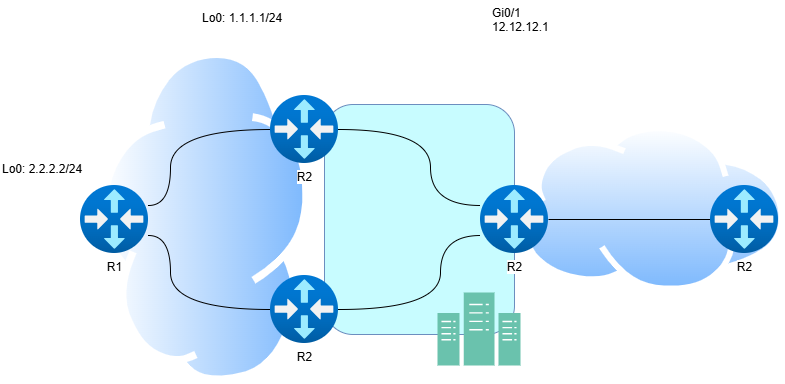

The diagram above was exported from draw.io. Its source (the exported page's mxGraphModel, read from the mxfile embedded in the PNG):
<mxGraphModel dx="1426" dy="777" grid="1" gridSize="10" guides="1" tooltips="1" connect="1" arrows="1" fold="1" page="1" pageScale="1" pageWidth="850" pageHeight="1100" math="0" shadow="0">
  <root>
    <mxCell id="0" />
    <mxCell id="1" parent="0" />
    <mxCell id="pnas-TqpkG-Sh4TOFzOk-18" value="" style="image;aspect=fixed;perimeter=ellipsePerimeter;html=1;align=center;shadow=0;dashed=0;spacingTop=3;image=img/lib/active_directory/internet_cloud.svg;" vertex="1" parent="1">
      <mxGeometry x="530" y="220" width="264.68" height="166.75" as="geometry" />
    </mxCell>
    <mxCell id="pnas-TqpkG-Sh4TOFzOk-16" value="" style="rounded=1;whiteSpace=wrap;html=1;fillColor=#C8FCFF;strokeColor=#6c8ebf;" vertex="1" parent="1">
      <mxGeometry x="334" y="199" width="190" height="230" as="geometry" />
    </mxCell>
    <mxCell id="pnas-TqpkG-Sh4TOFzOk-2" value="" style="image;aspect=fixed;perimeter=ellipsePerimeter;html=1;align=center;shadow=0;dashed=0;spacingTop=3;image=img/lib/active_directory/internet_cloud.svg;direction=north;" vertex="1" parent="1">
      <mxGeometry x="109.99" y="144.18" width="210.01" height="333.34" as="geometry" />
    </mxCell>
    <mxCell id="pnas-TqpkG-Sh4TOFzOk-4" value="&lt;span style=&quot;text-wrap-mode: wrap;&quot;&gt;R1&lt;/span&gt;" style="image;aspect=fixed;html=1;points=[];align=center;fontSize=12;image=img/lib/azure2/networking/Virtual_Router.svg;fontColor=light-dark(#000000,#000000);labelBackgroundColor=light-dark(#FFFFFF,#FBFBFB);" vertex="1" parent="1">
      <mxGeometry x="90" y="280" width="68" height="68" as="geometry" />
    </mxCell>
    <mxCell id="pnas-TqpkG-Sh4TOFzOk-22" style="edgeStyle=orthogonalEdgeStyle;rounded=0;orthogonalLoop=1;jettySize=auto;html=1;curved=1;endArrow=none;startFill=0;" edge="1" parent="1" source="pnas-TqpkG-Sh4TOFzOk-5" target="pnas-TqpkG-Sh4TOFzOk-14">
      <mxGeometry relative="1" as="geometry">
        <Array as="points">
          <mxPoint x="440" y="224" />
          <mxPoint x="440" y="300" />
        </Array>
      </mxGeometry>
    </mxCell>
    <mxCell id="pnas-TqpkG-Sh4TOFzOk-24" style="edgeStyle=orthogonalEdgeStyle;rounded=0;orthogonalLoop=1;jettySize=auto;html=1;endArrow=none;startFill=0;curved=1;" edge="1" parent="1" source="pnas-TqpkG-Sh4TOFzOk-5" target="pnas-TqpkG-Sh4TOFzOk-4">
      <mxGeometry relative="1" as="geometry">
        <Array as="points">
          <mxPoint x="180" y="224" />
          <mxPoint x="180" y="300" />
        </Array>
      </mxGeometry>
    </mxCell>
    <mxCell id="pnas-TqpkG-Sh4TOFzOk-5" value="&lt;span style=&quot;text-wrap-mode: wrap;&quot;&gt;R2&lt;/span&gt;&lt;br style=&quot;text-wrap-mode: wrap;&quot;&gt;" style="image;aspect=fixed;html=1;points=[];align=center;fontSize=12;image=img/lib/azure2/networking/Virtual_Router.svg;fontColor=light-dark(#000000,#000000);labelBackgroundColor=light-dark(#FFFFFF,#FBFBFB);" vertex="1" parent="1">
      <mxGeometry x="280" y="190" width="68" height="68" as="geometry" />
    </mxCell>
    <mxCell id="pnas-TqpkG-Sh4TOFzOk-7" value="&lt;span style=&quot;forced-color-adjust: none; font-family: Helvetica; font-size: 12px; font-style: normal; font-variant-ligatures: normal; font-variant-caps: normal; font-weight: 400; letter-spacing: normal; orphans: 2; text-align: center; text-indent: 0px; text-transform: none; widows: 2; word-spacing: 0px; -webkit-text-stroke-width: 0px; white-space: normal; text-decoration-thickness: initial; text-decoration-style: initial; text-decoration-color: initial; box-shadow: none !important;&quot;&gt;Lo0: 2.2.2.2/24&lt;/span&gt;" style="text;whiteSpace=wrap;html=1;fontColor=light-dark(#000000,#000000);labelBackgroundColor=none;" vertex="1" parent="1">
      <mxGeometry x="10" y="250" width="110" height="40" as="geometry" />
    </mxCell>
    <mxCell id="pnas-TqpkG-Sh4TOFzOk-9" value="&lt;span style=&quot;forced-color-adjust: none; font-family: Helvetica; font-size: 12px; font-style: normal; font-variant-ligatures: normal; font-variant-caps: normal; font-weight: 400; letter-spacing: normal; orphans: 2; text-align: center; text-indent: 0px; text-transform: none; widows: 2; word-spacing: 0px; -webkit-text-stroke-width: 0px; white-space: normal; text-decoration-thickness: initial; text-decoration-style: initial; text-decoration-color: initial; box-shadow: none !important;&quot;&gt;Lo0: 1.1.1.1/24&lt;/span&gt;" style="text;whiteSpace=wrap;html=1;fontColor=light-dark(#000000,#000000);labelBackgroundColor=none;" vertex="1" parent="1">
      <mxGeometry x="210" y="99.18" width="110" height="40" as="geometry" />
    </mxCell>
    <mxCell id="pnas-TqpkG-Sh4TOFzOk-10" value="&lt;span style=&quot;font-family: Helvetica; font-size: 12px; font-style: normal; font-variant-ligatures: normal; font-variant-caps: normal; font-weight: 400; letter-spacing: normal; orphans: 2; text-align: center; text-indent: 0px; text-transform: none; widows: 2; word-spacing: 0px; -webkit-text-stroke-width: 0px; white-space: nowrap; text-decoration-thickness: initial; text-decoration-style: initial; text-decoration-color: initial; float: none; display: inline !important;&quot;&gt;Gi0/1&lt;/span&gt;&lt;div style=&quot;forced-color-adjust: none; font-family: Helvetica; font-size: 12px; font-style: normal; font-variant-ligatures: normal; font-variant-caps: normal; font-weight: 400; letter-spacing: normal; orphans: 2; text-align: center; text-indent: 0px; text-transform: none; widows: 2; word-spacing: 0px; -webkit-text-stroke-width: 0px; white-space: nowrap; text-decoration-thickness: initial; text-decoration-style: initial; text-decoration-color: initial; box-shadow: none !important;&quot;&gt;12.12.12.1&lt;/div&gt;" style="text;whiteSpace=wrap;html=1;fontColor=light-dark(#000000,#000000);labelBackgroundColor=light-dark(#FFFFFF,#FBFBFB);" vertex="1" parent="1">
      <mxGeometry x="500" y="94.18" width="110" height="50" as="geometry" />
    </mxCell>
    <mxCell id="pnas-TqpkG-Sh4TOFzOk-23" style="edgeStyle=orthogonalEdgeStyle;rounded=0;orthogonalLoop=1;jettySize=auto;html=1;endArrow=none;startFill=0;curved=1;" edge="1" parent="1" source="pnas-TqpkG-Sh4TOFzOk-13" target="pnas-TqpkG-Sh4TOFzOk-14">
      <mxGeometry relative="1" as="geometry">
        <Array as="points">
          <mxPoint x="450" y="404" />
          <mxPoint x="450" y="330" />
        </Array>
      </mxGeometry>
    </mxCell>
    <mxCell id="pnas-TqpkG-Sh4TOFzOk-25" style="edgeStyle=orthogonalEdgeStyle;rounded=0;orthogonalLoop=1;jettySize=auto;html=1;endArrow=none;startFill=0;curved=1;" edge="1" parent="1" source="pnas-TqpkG-Sh4TOFzOk-13" target="pnas-TqpkG-Sh4TOFzOk-4">
      <mxGeometry relative="1" as="geometry">
        <Array as="points">
          <mxPoint x="180" y="404" />
          <mxPoint x="180" y="330" />
        </Array>
      </mxGeometry>
    </mxCell>
    <mxCell id="pnas-TqpkG-Sh4TOFzOk-13" value="&lt;span style=&quot;text-wrap-mode: wrap;&quot;&gt;R2&lt;/span&gt;&lt;br style=&quot;text-wrap-mode: wrap;&quot;&gt;" style="image;aspect=fixed;html=1;points=[];align=center;fontSize=12;image=img/lib/azure2/networking/Virtual_Router.svg;fontColor=light-dark(#000000,#000000);labelBackgroundColor=light-dark(#FFFFFF,#FBFBFB);" vertex="1" parent="1">
      <mxGeometry x="280" y="370" width="68" height="68" as="geometry" />
    </mxCell>
    <mxCell id="pnas-TqpkG-Sh4TOFzOk-21" style="edgeStyle=orthogonalEdgeStyle;rounded=0;orthogonalLoop=1;jettySize=auto;html=1;endArrow=none;startFill=0;" edge="1" parent="1" source="pnas-TqpkG-Sh4TOFzOk-14" target="pnas-TqpkG-Sh4TOFzOk-15">
      <mxGeometry relative="1" as="geometry" />
    </mxCell>
    <mxCell id="pnas-TqpkG-Sh4TOFzOk-14" value="&lt;span style=&quot;text-wrap-mode: wrap;&quot;&gt;R2&lt;/span&gt;&lt;br style=&quot;text-wrap-mode: wrap;&quot;&gt;" style="image;aspect=fixed;html=1;points=[];align=center;fontSize=12;image=img/lib/azure2/networking/Virtual_Router.svg;fontColor=light-dark(#000000,#000000);labelBackgroundColor=light-dark(#FFFFFF,#FBFBFB);" vertex="1" parent="1">
      <mxGeometry x="490" y="280" width="68" height="68" as="geometry" />
    </mxCell>
    <mxCell id="pnas-TqpkG-Sh4TOFzOk-15" value="&lt;span style=&quot;text-wrap-mode: wrap;&quot;&gt;R2&lt;/span&gt;&lt;br style=&quot;text-wrap-mode: wrap;&quot;&gt;" style="image;aspect=fixed;html=1;points=[];align=center;fontSize=12;image=img/lib/azure2/networking/Virtual_Router.svg;fontColor=light-dark(#000000,#000000);labelBackgroundColor=light-dark(#FFFFFF,#FBFBFB);" vertex="1" parent="1">
      <mxGeometry x="720" y="280" width="68" height="68" as="geometry" />
    </mxCell>
    <mxCell id="pnas-TqpkG-Sh4TOFzOk-26" value="" style="sketch=0;pointerEvents=1;shadow=0;dashed=0;html=1;strokeColor=#82b366;fillColor=#6AC2AD;labelPosition=center;verticalLabelPosition=bottom;verticalAlign=top;align=center;outlineConnect=0;shape=mxgraph.veeam2.datacenter;" vertex="1" parent="1">
      <mxGeometry x="447" y="387" width="83" height="73" as="geometry" />
    </mxCell>
  </root>
</mxGraphModel>